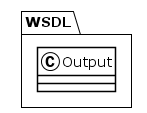

The diagram above was rendered by PlantUML. Its source (embedded in the PNG):
@startuml
!theme plain
package WSDL {
class Output {
}
}
@enduml